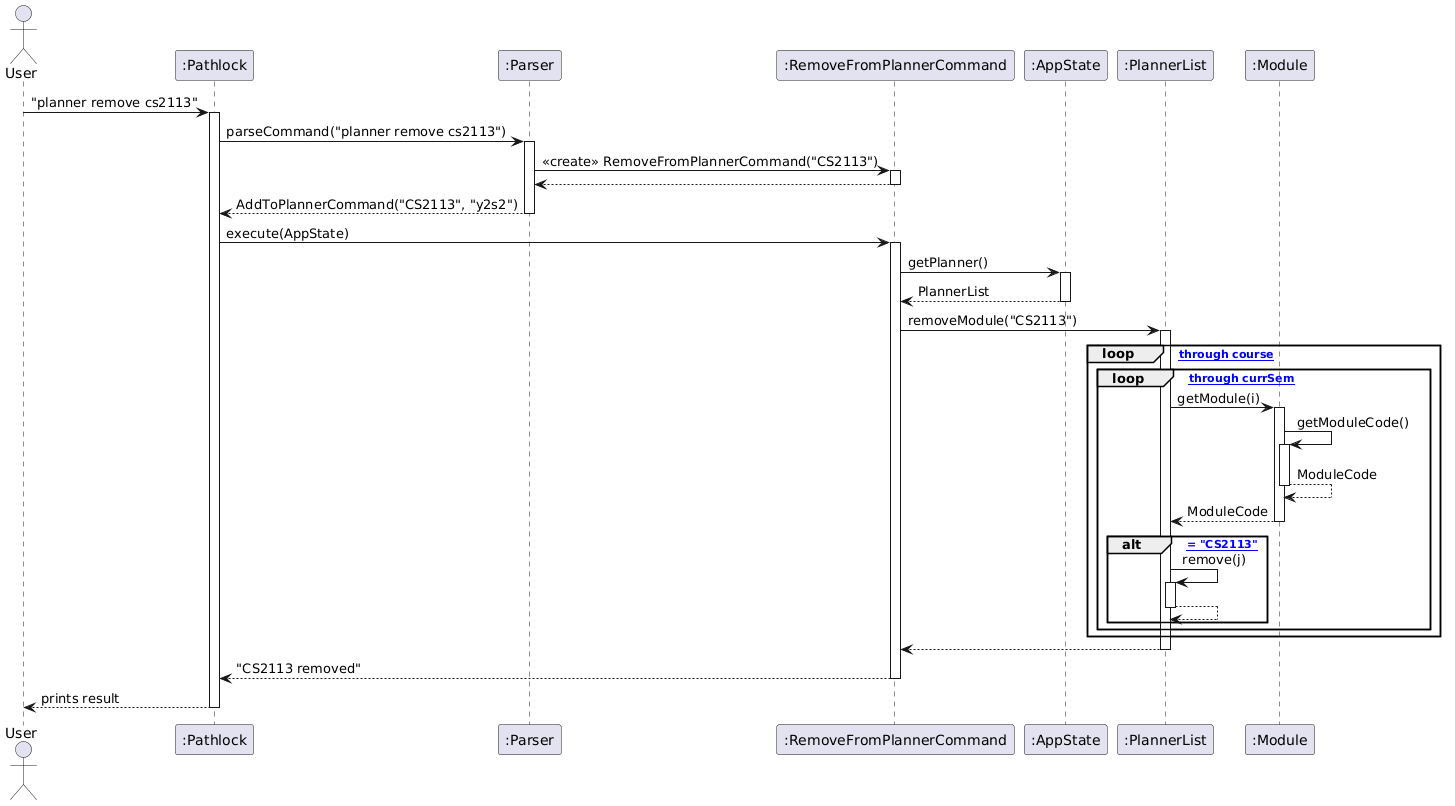

The diagram above was rendered by PlantUML. Its source (embedded in the PNG):
@startuml
actor User
participant ":Pathlock" as Pathlock
participant ":Parser" as Parser
participant ":RemoveFromPlannerCommand" as Command
participant ":AppState" as App
participant ":PlannerList" as PlannerList
participant ":Module" as Module
User -> Pathlock : "planner remove cs2113"
activate Pathlock
Pathlock -> Parser: parseCommand("planner remove cs2113")
activate Parser
Parser -> Command: <<create>> RemoveFromPlannerCommand("CS2113")
activate Command
Command --> Parser
deactivate Command
Parser --> Pathlock: AddToPlannerCommand("CS2113", "y2s2")
deactivate Parser
Pathlock -> Command : execute(AppState)
activate Command
Command -> App: getPlanner()
activate App
App --> Command : PlannerList
deactivate App
Command -> PlannerList : removeModule("CS2113")
activate PlannerList
loop [sweep through course]
    loop [sweep through currSem]
        PlannerList -> Module : getModule(i)
        activate Module
        Module -> Module : getModuleCode()
        activate Module
        Module --> Module : ModuleCode
        deactivate Module
        Module --> PlannerList : ModuleCode
        deactivate Module
        alt [ModuleCode = "CS2113"]
            PlannerList -> PlannerList: remove(j)
            activate PlannerList
            PlannerList --> PlannerList
            deactivate PlannerList
        end alt
    end loop
end loop
    PlannerList --> Command
deactivate PlannerList
Command --> Pathlock : "CS2113 removed"
deactivate Command
Pathlock --> User : prints result
deactivate Pathlock
@enduml